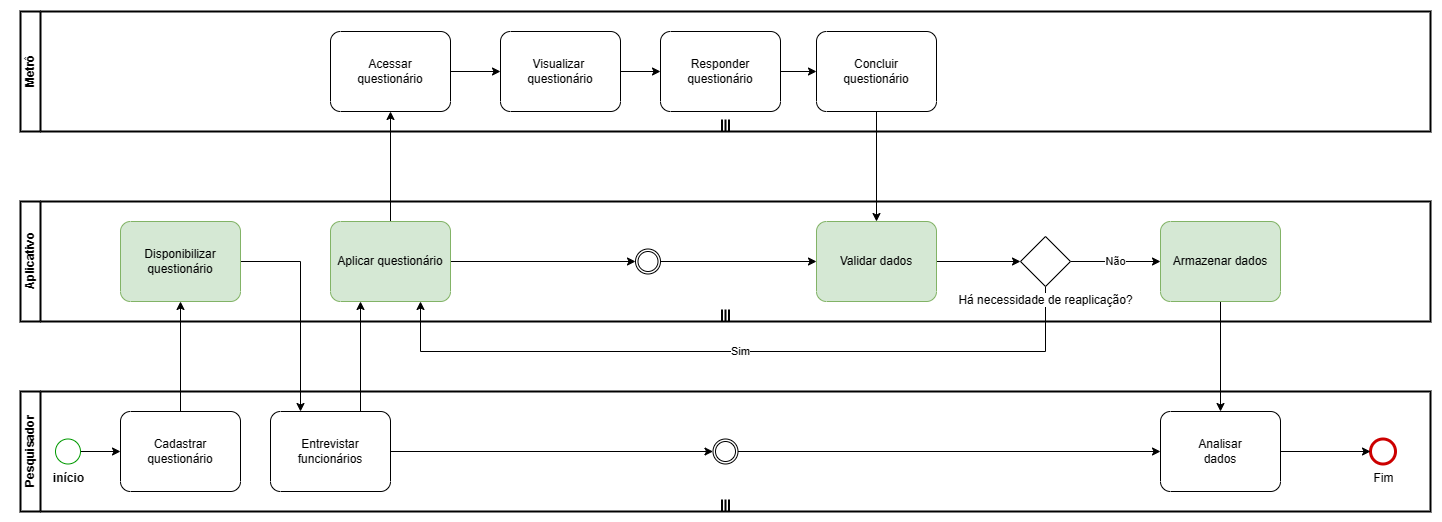

The diagram above was exported from draw.io. Its source (the exported page's mxGraphModel, read from the mxfile embedded in the PNG):
<mxGraphModel dx="1422" dy="717" grid="1" gridSize="10" guides="1" tooltips="1" connect="1" arrows="1" fold="1" page="1" pageScale="1" pageWidth="1169" pageHeight="827" math="0" shadow="0">
  <root>
    <mxCell id="0" />
    <mxCell id="1" parent="0" />
    <mxCell id="Oh6uR55dKoFsuMaWf7DL-1" value="" style="shape=mxgraph.bpmn.swimlane;html=1;startSize=20;horizontal=0;swimlaneLine=1;collapsible=0;fontStyle=0;swimlaneFillColor=#ffffff;strokeWidth=2;isCollection=1;whiteSpace=wrap;" vertex="1" parent="1">
      <mxGeometry x="160" y="630" width="1410" height="120" as="geometry" />
    </mxCell>
    <mxCell id="Oh6uR55dKoFsuMaWf7DL-2" value="" style="shape=mxgraph.bpmn.swimlane;html=1;startSize=20;horizontal=0;swimlaneLine=1;collapsible=0;fontStyle=0;swimlaneFillColor=#ffffff;strokeWidth=2;isCollection=1;whiteSpace=wrap;" vertex="1" parent="1">
      <mxGeometry x="160" y="440" width="1410" height="120" as="geometry" />
    </mxCell>
    <mxCell id="Oh6uR55dKoFsuMaWf7DL-3" value="" style="shape=mxgraph.bpmn.swimlane;html=1;startSize=20;horizontal=0;swimlaneLine=1;collapsible=0;fontStyle=0;swimlaneFillColor=#ffffff;strokeWidth=2;isCollection=1;whiteSpace=wrap;" vertex="1" parent="1">
      <mxGeometry x="160" y="820" width="1410" height="120" as="geometry" />
    </mxCell>
    <mxCell id="Oh6uR55dKoFsuMaWf7DL-4" value="Metrô" style="text;strokeColor=none;fillColor=none;html=1;fontSize=12;fontStyle=1;verticalAlign=middle;align=center;rotation=-90;" vertex="1" parent="1">
      <mxGeometry x="130" y="497.5" width="80" height="5" as="geometry" />
    </mxCell>
    <mxCell id="Oh6uR55dKoFsuMaWf7DL-5" value="Pesquisador" style="text;strokeColor=none;fillColor=none;html=1;fontSize=12;fontStyle=1;verticalAlign=middle;align=center;rotation=270;" vertex="1" parent="1">
      <mxGeometry x="120" y="860" width="100" height="40" as="geometry" />
    </mxCell>
    <mxCell id="JGNCIgp0q6j4ZR8JmS-f-1" style="edgeStyle=orthogonalEdgeStyle;rounded=0;orthogonalLoop=1;jettySize=auto;html=1;exitX=1;exitY=0.5;exitDx=0;exitDy=0;exitPerimeter=0;entryX=0;entryY=0.5;entryDx=0;entryDy=0;entryPerimeter=0;" edge="1" parent="1" source="Oh6uR55dKoFsuMaWf7DL-7" target="Oh6uR55dKoFsuMaWf7DL-25">
      <mxGeometry relative="1" as="geometry" />
    </mxCell>
    <mxCell id="Oh6uR55dKoFsuMaWf7DL-7" value="início" style="points=[[0.145,0.145,0],[0.5,0,0],[0.855,0.145,0],[1,0.5,0],[0.855,0.855,0],[0.5,1,0],[0.145,0.855,0],[0,0.5,0]];shape=mxgraph.bpmn.event;html=1;verticalLabelPosition=bottom;labelBackgroundColor=none;verticalAlign=top;align=center;perimeter=ellipsePerimeter;outlineConnect=0;aspect=fixed;outline=standard;symbol=general;fontColor=default;labelBorderColor=none;fontStyle=1;strokeColor=#009900;" vertex="1" parent="1">
      <mxGeometry x="195" y="867.5" width="25" height="25" as="geometry" />
    </mxCell>
    <mxCell id="YM9uzLhiUrodAvXQo7Os-2" style="edgeStyle=orthogonalEdgeStyle;rounded=0;orthogonalLoop=1;jettySize=auto;html=1;exitX=0.75;exitY=0;exitDx=0;exitDy=0;exitPerimeter=0;entryX=0.25;entryY=1;entryDx=0;entryDy=0;entryPerimeter=0;" edge="1" parent="1" source="Oh6uR55dKoFsuMaWf7DL-8" target="Oh6uR55dKoFsuMaWf7DL-26">
      <mxGeometry relative="1" as="geometry" />
    </mxCell>
    <mxCell id="Mmr43nbo8Nkq7Shu97sw-3" style="edgeStyle=orthogonalEdgeStyle;rounded=0;orthogonalLoop=1;jettySize=auto;html=1;exitX=1;exitY=0.5;exitDx=0;exitDy=0;exitPerimeter=0;entryX=0;entryY=0.5;entryDx=0;entryDy=0;entryPerimeter=0;" edge="1" parent="1" source="Oh6uR55dKoFsuMaWf7DL-8" target="Mmr43nbo8Nkq7Shu97sw-2">
      <mxGeometry relative="1" as="geometry" />
    </mxCell>
    <mxCell id="Oh6uR55dKoFsuMaWf7DL-8" value="Entrevistar funcionários" style="points=[[0.25,0,0],[0.5,0,0],[0.75,0,0],[1,0.25,0],[1,0.5,0],[1,0.75,0],[0.75,1,0],[0.5,1,0],[0.25,1,0],[0,0.75,0],[0,0.5,0],[0,0.25,0]];shape=mxgraph.bpmn.task;whiteSpace=wrap;rectStyle=rounded;size=10;html=1;container=1;expand=0;collapsible=0;taskMarker=abstract;" vertex="1" parent="1">
      <mxGeometry x="410" y="840" width="120" height="80" as="geometry" />
    </mxCell>
    <mxCell id="YM9uzLhiUrodAvXQo7Os-1" style="edgeStyle=orthogonalEdgeStyle;rounded=0;orthogonalLoop=1;jettySize=auto;html=1;exitX=1;exitY=0.5;exitDx=0;exitDy=0;exitPerimeter=0;entryX=0.25;entryY=0;entryDx=0;entryDy=0;entryPerimeter=0;" edge="1" parent="1" source="Oh6uR55dKoFsuMaWf7DL-9" target="Oh6uR55dKoFsuMaWf7DL-8">
      <mxGeometry relative="1" as="geometry" />
    </mxCell>
    <mxCell id="Oh6uR55dKoFsuMaWf7DL-9" value="Disponibilizar questionário" style="points=[[0.25,0,0],[0.5,0,0],[0.75,0,0],[1,0.25,0],[1,0.5,0],[1,0.75,0],[0.75,1,0],[0.5,1,0],[0.25,1,0],[0,0.75,0],[0,0.5,0],[0,0.25,0]];shape=mxgraph.bpmn.task;whiteSpace=wrap;rectStyle=rounded;size=10;html=1;container=1;expand=0;collapsible=0;taskMarker=abstract;strokeColor=#82B366;fillColor=#d5e8d4;" vertex="1" parent="1">
      <mxGeometry x="260" y="650" width="120" height="80" as="geometry" />
    </mxCell>
    <mxCell id="Oh6uR55dKoFsuMaWf7DL-10" style="edgeStyle=orthogonalEdgeStyle;rounded=0;orthogonalLoop=1;jettySize=auto;html=1;exitX=1;exitY=0.5;exitDx=0;exitDy=0;exitPerimeter=0;entryX=0;entryY=0.5;entryDx=0;entryDy=0;entryPerimeter=0;" edge="1" parent="1" source="Oh6uR55dKoFsuMaWf7DL-11" target="Oh6uR55dKoFsuMaWf7DL-13">
      <mxGeometry relative="1" as="geometry" />
    </mxCell>
    <mxCell id="Oh6uR55dKoFsuMaWf7DL-11" value="Acessar&lt;br&gt;questionário" style="points=[[0.25,0,0],[0.5,0,0],[0.75,0,0],[1,0.25,0],[1,0.5,0],[1,0.75,0],[0.75,1,0],[0.5,1,0],[0.25,1,0],[0,0.75,0],[0,0.5,0],[0,0.25,0]];shape=mxgraph.bpmn.task;whiteSpace=wrap;rectStyle=rounded;size=10;html=1;container=1;expand=0;collapsible=0;taskMarker=abstract;" vertex="1" parent="1">
      <mxGeometry x="470" y="460" width="120" height="80" as="geometry" />
    </mxCell>
    <mxCell id="Oh6uR55dKoFsuMaWf7DL-12" style="edgeStyle=orthogonalEdgeStyle;rounded=0;orthogonalLoop=1;jettySize=auto;html=1;exitX=1;exitY=0.5;exitDx=0;exitDy=0;exitPerimeter=0;entryX=0;entryY=0.5;entryDx=0;entryDy=0;entryPerimeter=0;" edge="1" parent="1" source="Oh6uR55dKoFsuMaWf7DL-13" target="Oh6uR55dKoFsuMaWf7DL-15">
      <mxGeometry relative="1" as="geometry" />
    </mxCell>
    <mxCell id="Oh6uR55dKoFsuMaWf7DL-13" value="Visualizar&amp;nbsp;&lt;br&gt;questionário" style="points=[[0.25,0,0],[0.5,0,0],[0.75,0,0],[1,0.25,0],[1,0.5,0],[1,0.75,0],[0.75,1,0],[0.5,1,0],[0.25,1,0],[0,0.75,0],[0,0.5,0],[0,0.25,0]];shape=mxgraph.bpmn.task;whiteSpace=wrap;rectStyle=rounded;size=10;html=1;container=1;expand=0;collapsible=0;taskMarker=abstract;" vertex="1" parent="1">
      <mxGeometry x="640" y="460" width="120" height="80" as="geometry" />
    </mxCell>
    <mxCell id="Oh6uR55dKoFsuMaWf7DL-14" style="edgeStyle=orthogonalEdgeStyle;rounded=0;orthogonalLoop=1;jettySize=auto;html=1;exitX=1;exitY=0.5;exitDx=0;exitDy=0;exitPerimeter=0;entryX=0;entryY=0.5;entryDx=0;entryDy=0;entryPerimeter=0;" edge="1" parent="1" source="Oh6uR55dKoFsuMaWf7DL-15" target="Oh6uR55dKoFsuMaWf7DL-16">
      <mxGeometry relative="1" as="geometry" />
    </mxCell>
    <mxCell id="Oh6uR55dKoFsuMaWf7DL-15" value="Responder questionário" style="points=[[0.25,0,0],[0.5,0,0],[0.75,0,0],[1,0.25,0],[1,0.5,0],[1,0.75,0],[0.75,1,0],[0.5,1,0],[0.25,1,0],[0,0.75,0],[0,0.5,0],[0,0.25,0]];shape=mxgraph.bpmn.task;whiteSpace=wrap;rectStyle=rounded;size=10;html=1;container=1;expand=0;collapsible=0;taskMarker=abstract;" vertex="1" parent="1">
      <mxGeometry x="800" y="460" width="120" height="80" as="geometry" />
    </mxCell>
    <mxCell id="cNDqGDwrTNzTJH3qaoUn-2" style="edgeStyle=orthogonalEdgeStyle;rounded=0;orthogonalLoop=1;jettySize=auto;html=1;exitX=0.5;exitY=1;exitDx=0;exitDy=0;exitPerimeter=0;entryX=0.5;entryY=0;entryDx=0;entryDy=0;entryPerimeter=0;" edge="1" parent="1" source="Oh6uR55dKoFsuMaWf7DL-16" target="Oh6uR55dKoFsuMaWf7DL-18">
      <mxGeometry relative="1" as="geometry" />
    </mxCell>
    <mxCell id="Oh6uR55dKoFsuMaWf7DL-16" value="Concluir&lt;br&gt;questionário" style="points=[[0.25,0,0],[0.5,0,0],[0.75,0,0],[1,0.25,0],[1,0.5,0],[1,0.75,0],[0.75,1,0],[0.5,1,0],[0.25,1,0],[0,0.75,0],[0,0.5,0],[0,0.25,0]];shape=mxgraph.bpmn.task;whiteSpace=wrap;rectStyle=rounded;size=10;html=1;container=1;expand=0;collapsible=0;taskMarker=abstract;" vertex="1" parent="1">
      <mxGeometry x="956" y="460" width="120" height="80" as="geometry" />
    </mxCell>
    <mxCell id="Oh6uR55dKoFsuMaWf7DL-17" style="edgeStyle=orthogonalEdgeStyle;rounded=0;orthogonalLoop=1;jettySize=auto;html=1;exitX=1;exitY=0.5;exitDx=0;exitDy=0;exitPerimeter=0;entryX=0;entryY=0.5;entryDx=0;entryDy=0;entryPerimeter=0;" edge="1" parent="1" source="Oh6uR55dKoFsuMaWf7DL-18" target="Oh6uR55dKoFsuMaWf7DL-22">
      <mxGeometry relative="1" as="geometry" />
    </mxCell>
    <mxCell id="Oh6uR55dKoFsuMaWf7DL-18" value="Validar dados" style="points=[[0.25,0,0],[0.5,0,0],[0.75,0,0],[1,0.25,0],[1,0.5,0],[1,0.75,0],[0.75,1,0],[0.5,1,0],[0.25,1,0],[0,0.75,0],[0,0.5,0],[0,0.25,0]];shape=mxgraph.bpmn.task;whiteSpace=wrap;rectStyle=rounded;size=10;html=1;container=1;expand=0;collapsible=0;taskMarker=abstract;fillColor=#d5e8d4;strokeColor=#82b366;" vertex="1" parent="1">
      <mxGeometry x="956" y="650" width="120" height="80" as="geometry" />
    </mxCell>
    <mxCell id="Oh6uR55dKoFsuMaWf7DL-19" style="edgeStyle=orthogonalEdgeStyle;rounded=0;orthogonalLoop=1;jettySize=auto;html=1;exitX=1;exitY=0.5;exitDx=0;exitDy=0;exitPerimeter=0;entryX=0;entryY=0.5;entryDx=0;entryDy=0;entryPerimeter=0;" edge="1" parent="1" source="Oh6uR55dKoFsuMaWf7DL-20" target="Oh6uR55dKoFsuMaWf7DL-18">
      <mxGeometry relative="1" as="geometry" />
    </mxCell>
    <mxCell id="Oh6uR55dKoFsuMaWf7DL-20" value="" style="points=[[0.145,0.145,0],[0.5,0,0],[0.855,0.145,0],[1,0.5,0],[0.855,0.855,0],[0.5,1,0],[0.145,0.855,0],[0,0.5,0]];shape=mxgraph.bpmn.event;html=1;verticalLabelPosition=bottom;labelBackgroundColor=#ffffff;verticalAlign=top;align=center;perimeter=ellipsePerimeter;outlineConnect=0;aspect=fixed;outline=throwing;symbol=general;" vertex="1" parent="1">
      <mxGeometry x="775" y="677.5" width="25" height="25" as="geometry" />
    </mxCell>
    <mxCell id="VpedVEk4Nd5whbu86SiL-4" value="Não" style="edgeStyle=orthogonalEdgeStyle;rounded=0;orthogonalLoop=1;jettySize=auto;html=1;exitX=1;exitY=0.5;exitDx=0;exitDy=0;exitPerimeter=0;entryX=0;entryY=0.5;entryDx=0;entryDy=0;entryPerimeter=0;" edge="1" parent="1" source="Oh6uR55dKoFsuMaWf7DL-22" target="VpedVEk4Nd5whbu86SiL-3">
      <mxGeometry relative="1" as="geometry" />
    </mxCell>
    <mxCell id="zAa7JDKEdmH7o38vlbSD-1" value="Sim" style="edgeStyle=orthogonalEdgeStyle;rounded=0;orthogonalLoop=1;jettySize=auto;html=1;exitX=0.5;exitY=1;exitDx=0;exitDy=0;exitPerimeter=0;entryX=0.75;entryY=1;entryDx=0;entryDy=0;entryPerimeter=0;" edge="1" parent="1" source="Oh6uR55dKoFsuMaWf7DL-22" target="Oh6uR55dKoFsuMaWf7DL-26">
      <mxGeometry relative="1" as="geometry">
        <Array as="points">
          <mxPoint x="1185" y="780" />
          <mxPoint x="560" y="780" />
        </Array>
      </mxGeometry>
    </mxCell>
    <mxCell id="Oh6uR55dKoFsuMaWf7DL-22" value="Há necessidade de reaplicação?" style="points=[[0.25,0.25,0],[0.5,0,0],[0.75,0.25,0],[1,0.5,0],[0.75,0.75,0],[0.5,1,0],[0.25,0.75,0],[0,0.5,0]];shape=mxgraph.bpmn.gateway2;html=1;verticalLabelPosition=bottom;labelBackgroundColor=#ffffff;verticalAlign=top;align=center;perimeter=rhombusPerimeter;outlineConnect=0;outline=none;symbol=none;" vertex="1" parent="1">
      <mxGeometry x="1160" y="665" width="50" height="50" as="geometry" />
    </mxCell>
    <mxCell id="Oh6uR55dKoFsuMaWf7DL-23" value="Fim" style="points=[[0.145,0.145,0],[0.5,0,0],[0.855,0.145,0],[1,0.5,0],[0.855,0.855,0],[0.5,1,0],[0.145,0.855,0],[0,0.5,0]];shape=mxgraph.bpmn.event;html=1;verticalLabelPosition=bottom;labelBackgroundColor=#ffffff;verticalAlign=top;align=center;perimeter=ellipsePerimeter;outlineConnect=0;aspect=fixed;outline=end;symbol=terminate2;strokeColor=#CC0000;" vertex="1" parent="1">
      <mxGeometry x="1510" y="867.5" width="25" height="25" as="geometry" />
    </mxCell>
    <mxCell id="Oh6uR55dKoFsuMaWf7DL-24" value="Aplicativo" style="text;strokeColor=none;fillColor=none;html=1;fontSize=12;fontStyle=1;verticalAlign=middle;align=center;rotation=270;" vertex="1" parent="1">
      <mxGeometry x="120" y="670" width="100" height="40" as="geometry" />
    </mxCell>
    <mxCell id="JGNCIgp0q6j4ZR8JmS-f-3" style="edgeStyle=orthogonalEdgeStyle;rounded=0;orthogonalLoop=1;jettySize=auto;html=1;exitX=0.5;exitY=0;exitDx=0;exitDy=0;exitPerimeter=0;entryX=0.5;entryY=1;entryDx=0;entryDy=0;entryPerimeter=0;" edge="1" parent="1" source="Oh6uR55dKoFsuMaWf7DL-25" target="Oh6uR55dKoFsuMaWf7DL-9">
      <mxGeometry relative="1" as="geometry" />
    </mxCell>
    <mxCell id="Oh6uR55dKoFsuMaWf7DL-25" value="Cadastrar questionário" style="points=[[0.25,0,0],[0.5,0,0],[0.75,0,0],[1,0.25,0],[1,0.5,0],[1,0.75,0],[0.75,1,0],[0.5,1,0],[0.25,1,0],[0,0.75,0],[0,0.5,0],[0,0.25,0]];shape=mxgraph.bpmn.task;whiteSpace=wrap;rectStyle=rounded;size=10;html=1;container=1;expand=0;collapsible=0;taskMarker=abstract;" vertex="1" parent="1">
      <mxGeometry x="260" y="840" width="120" height="80" as="geometry" />
    </mxCell>
    <mxCell id="YM9uzLhiUrodAvXQo7Os-3" style="edgeStyle=orthogonalEdgeStyle;rounded=0;orthogonalLoop=1;jettySize=auto;html=1;exitX=0.5;exitY=0;exitDx=0;exitDy=0;exitPerimeter=0;" edge="1" parent="1" source="Oh6uR55dKoFsuMaWf7DL-26" target="Oh6uR55dKoFsuMaWf7DL-11">
      <mxGeometry relative="1" as="geometry" />
    </mxCell>
    <mxCell id="cNDqGDwrTNzTJH3qaoUn-1" style="edgeStyle=orthogonalEdgeStyle;rounded=0;orthogonalLoop=1;jettySize=auto;html=1;exitX=1;exitY=0.5;exitDx=0;exitDy=0;exitPerimeter=0;" edge="1" parent="1" source="Oh6uR55dKoFsuMaWf7DL-26" target="Oh6uR55dKoFsuMaWf7DL-20">
      <mxGeometry relative="1" as="geometry" />
    </mxCell>
    <mxCell id="Oh6uR55dKoFsuMaWf7DL-26" value="Aplicar questionário" style="points=[[0.25,0,0],[0.5,0,0],[0.75,0,0],[1,0.25,0],[1,0.5,0],[1,0.75,0],[0.75,1,0],[0.5,1,0],[0.25,1,0],[0,0.75,0],[0,0.5,0],[0,0.25,0]];shape=mxgraph.bpmn.task;whiteSpace=wrap;rectStyle=rounded;size=10;html=1;container=1;expand=0;collapsible=0;taskMarker=abstract;strokeColor=#82B366;fillColor=#d5e8d4;" vertex="1" parent="1">
      <mxGeometry x="470" y="650" width="120" height="80" as="geometry" />
    </mxCell>
    <mxCell id="Mmr43nbo8Nkq7Shu97sw-5" style="edgeStyle=orthogonalEdgeStyle;rounded=0;orthogonalLoop=1;jettySize=auto;html=1;exitX=0.5;exitY=1;exitDx=0;exitDy=0;exitPerimeter=0;entryX=0.5;entryY=0;entryDx=0;entryDy=0;entryPerimeter=0;" edge="1" parent="1" source="VpedVEk4Nd5whbu86SiL-3" target="Mmr43nbo8Nkq7Shu97sw-1">
      <mxGeometry relative="1" as="geometry" />
    </mxCell>
    <mxCell id="VpedVEk4Nd5whbu86SiL-3" value="Armazenar dados" style="points=[[0.25,0,0],[0.5,0,0],[0.75,0,0],[1,0.25,0],[1,0.5,0],[1,0.75,0],[0.75,1,0],[0.5,1,0],[0.25,1,0],[0,0.75,0],[0,0.5,0],[0,0.25,0]];shape=mxgraph.bpmn.task;whiteSpace=wrap;rectStyle=rounded;size=10;html=1;container=1;expand=0;collapsible=0;taskMarker=abstract;fillColor=#d5e8d4;strokeColor=#82b366;" vertex="1" parent="1">
      <mxGeometry x="1300" y="650" width="120" height="80" as="geometry" />
    </mxCell>
    <mxCell id="Mmr43nbo8Nkq7Shu97sw-6" style="edgeStyle=orthogonalEdgeStyle;rounded=0;orthogonalLoop=1;jettySize=auto;html=1;exitX=1;exitY=0.5;exitDx=0;exitDy=0;exitPerimeter=0;entryX=0;entryY=0.5;entryDx=0;entryDy=0;entryPerimeter=0;" edge="1" parent="1" source="Mmr43nbo8Nkq7Shu97sw-1" target="Oh6uR55dKoFsuMaWf7DL-23">
      <mxGeometry relative="1" as="geometry" />
    </mxCell>
    <mxCell id="Mmr43nbo8Nkq7Shu97sw-1" value="Analisar&lt;br&gt;dados" style="points=[[0.25,0,0],[0.5,0,0],[0.75,0,0],[1,0.25,0],[1,0.5,0],[1,0.75,0],[0.75,1,0],[0.5,1,0],[0.25,1,0],[0,0.75,0],[0,0.5,0],[0,0.25,0]];shape=mxgraph.bpmn.task;whiteSpace=wrap;rectStyle=rounded;size=10;html=1;container=1;expand=0;collapsible=0;taskMarker=abstract;" vertex="1" parent="1">
      <mxGeometry x="1300" y="840" width="120" height="80" as="geometry" />
    </mxCell>
    <mxCell id="Mmr43nbo8Nkq7Shu97sw-4" style="edgeStyle=orthogonalEdgeStyle;rounded=0;orthogonalLoop=1;jettySize=auto;html=1;exitX=1;exitY=0.5;exitDx=0;exitDy=0;exitPerimeter=0;entryX=0;entryY=0.5;entryDx=0;entryDy=0;entryPerimeter=0;" edge="1" parent="1" source="Mmr43nbo8Nkq7Shu97sw-2" target="Mmr43nbo8Nkq7Shu97sw-1">
      <mxGeometry relative="1" as="geometry" />
    </mxCell>
    <mxCell id="Mmr43nbo8Nkq7Shu97sw-2" value="" style="points=[[0.145,0.145,0],[0.5,0,0],[0.855,0.145,0],[1,0.5,0],[0.855,0.855,0],[0.5,1,0],[0.145,0.855,0],[0,0.5,0]];shape=mxgraph.bpmn.event;html=1;verticalLabelPosition=bottom;labelBackgroundColor=#ffffff;verticalAlign=top;align=center;perimeter=ellipsePerimeter;outlineConnect=0;aspect=fixed;outline=throwing;symbol=general;" vertex="1" parent="1">
      <mxGeometry x="852.5" y="867.5" width="25" height="25" as="geometry" />
    </mxCell>
  </root>
</mxGraphModel>